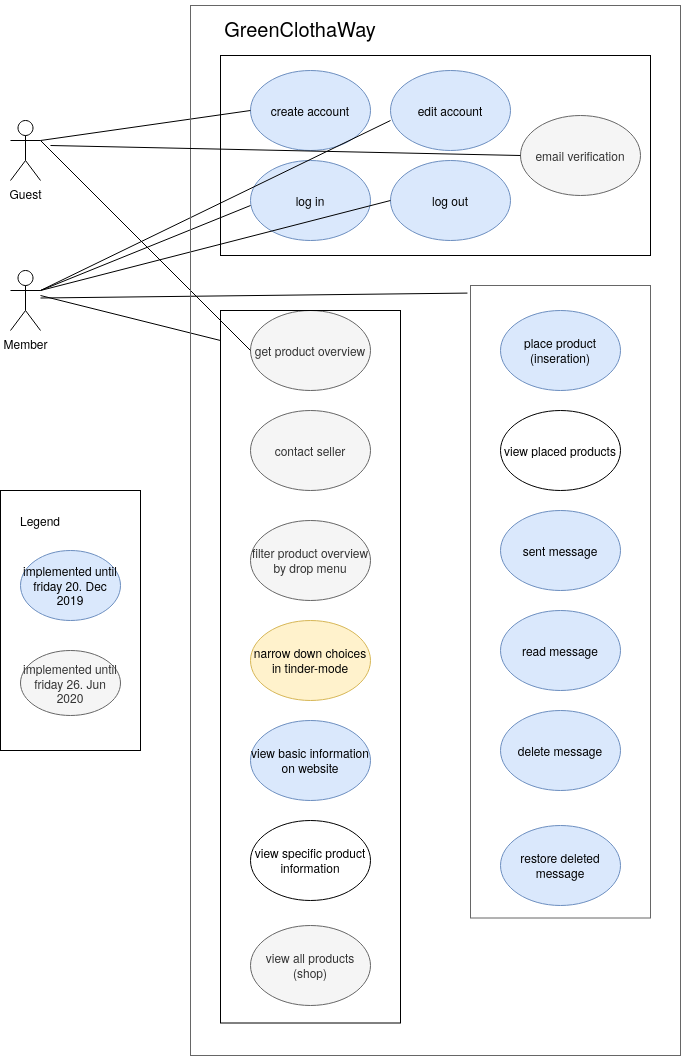

The diagram above was exported from draw.io. Its source (the exported page's mxGraphModel, read from the mxfile embedded in the PNG):
<mxGraphModel dx="1372" dy="767" grid="1" gridSize="10" guides="1" tooltips="1" connect="1" arrows="1" fold="1" page="1" pageScale="1" pageWidth="850" pageHeight="1100" math="0" shadow="0">
  <root>
    <mxCell id="0" />
    <mxCell id="1" parent="0" />
    <mxCell id="t1U9Wuj46Q5nK9wx1dlh-1" value="Guest" style="shape=umlActor;verticalLabelPosition=bottom;labelBackgroundColor=#ffffff;verticalAlign=top;html=1;outlineConnect=0;" parent="1" vertex="1">
      <mxGeometry x="90" y="195" width="30" height="60" as="geometry" />
    </mxCell>
    <mxCell id="t1U9Wuj46Q5nK9wx1dlh-2" value="Member" style="shape=umlActor;verticalLabelPosition=bottom;labelBackgroundColor=#ffffff;verticalAlign=top;html=1;outlineConnect=0;" parent="1" vertex="1">
      <mxGeometry x="90" y="345" width="30" height="60" as="geometry" />
    </mxCell>
    <mxCell id="t1U9Wuj46Q5nK9wx1dlh-5" value="create account" style="ellipse;whiteSpace=wrap;html=1;fillColor=#dae8fc;strokeColor=#6c8ebf;" parent="1" vertex="1">
      <mxGeometry x="330" y="145" width="120" height="80" as="geometry" />
    </mxCell>
    <mxCell id="t1U9Wuj46Q5nK9wx1dlh-6" value="edit account" style="ellipse;whiteSpace=wrap;html=1;fillColor=#dae8fc;strokeColor=#6c8ebf;" parent="1" vertex="1">
      <mxGeometry x="470" y="145" width="120" height="80" as="geometry" />
    </mxCell>
    <mxCell id="t1U9Wuj46Q5nK9wx1dlh-7" value="log in" style="ellipse;whiteSpace=wrap;html=1;fillColor=#dae8fc;strokeColor=#6c8ebf;" parent="1" vertex="1">
      <mxGeometry x="330" y="235" width="120" height="80" as="geometry" />
    </mxCell>
    <mxCell id="t1U9Wuj46Q5nK9wx1dlh-10" value="log out" style="ellipse;whiteSpace=wrap;html=1;fillColor=#dae8fc;strokeColor=#6c8ebf;" parent="1" vertex="1">
      <mxGeometry x="470" y="235" width="120" height="80" as="geometry" />
    </mxCell>
    <mxCell id="t1U9Wuj46Q5nK9wx1dlh-12" value="" style="rounded=0;whiteSpace=wrap;html=1;gradientColor=none;fillColor=none;" parent="1" vertex="1">
      <mxGeometry x="300" y="130" width="430" height="200" as="geometry" />
    </mxCell>
    <mxCell id="t1U9Wuj46Q5nK9wx1dlh-14" value="get product overview" style="ellipse;whiteSpace=wrap;html=1;fillColor=#f5f5f5;strokeColor=#666666;fontColor=#333333;" parent="1" vertex="1">
      <mxGeometry x="330" y="385" width="120" height="80" as="geometry" />
    </mxCell>
    <mxCell id="t1U9Wuj46Q5nK9wx1dlh-15" value="place product (inseration)" style="ellipse;whiteSpace=wrap;html=1;fillColor=#dae8fc;strokeColor=#6c8ebf;" parent="1" vertex="1">
      <mxGeometry x="580" y="385" width="120" height="80" as="geometry" />
    </mxCell>
    <mxCell id="t1U9Wuj46Q5nK9wx1dlh-17" value="&lt;div&gt;contact seller&lt;/div&gt;" style="ellipse;whiteSpace=wrap;html=1;fillColor=#f5f5f5;strokeColor=#666666;fontColor=#333333;" parent="1" vertex="1">
      <mxGeometry x="330" y="485" width="120" height="80" as="geometry" />
    </mxCell>
    <mxCell id="t1U9Wuj46Q5nK9wx1dlh-18" value="read message" style="ellipse;whiteSpace=wrap;html=1;fillColor=#dae8fc;strokeColor=#6c8ebf;" parent="1" vertex="1">
      <mxGeometry x="580" y="685" width="120" height="80" as="geometry" />
    </mxCell>
    <mxCell id="t1U9Wuj46Q5nK9wx1dlh-19" value="" style="rounded=0;whiteSpace=wrap;html=1;fillColor=none;gradientColor=none;" parent="1" vertex="1">
      <mxGeometry x="300" y="385" width="180" height="712.5" as="geometry" />
    </mxCell>
    <mxCell id="t1U9Wuj46Q5nK9wx1dlh-20" value="" style="rounded=0;whiteSpace=wrap;html=1;fillColor=none;strokeColor=#666666;fontColor=#333333;" parent="1" vertex="1">
      <mxGeometry x="550" y="360" width="180" height="632.5" as="geometry" />
    </mxCell>
    <mxCell id="t1U9Wuj46Q5nK9wx1dlh-21" value="filter product overview by drop menu" style="ellipse;whiteSpace=wrap;html=1;fillColor=#f5f5f5;strokeColor=#666666;fontColor=#333333;" parent="1" vertex="1">
      <mxGeometry x="330" y="595" width="120" height="80" as="geometry" />
    </mxCell>
    <mxCell id="t1U9Wuj46Q5nK9wx1dlh-22" value="narrow down choices in tinder-mode" style="ellipse;whiteSpace=wrap;html=1;fillColor=#fff2cc;strokeColor=#d6b656;" parent="1" vertex="1">
      <mxGeometry x="330" y="695" width="120" height="80" as="geometry" />
    </mxCell>
    <mxCell id="t1U9Wuj46Q5nK9wx1dlh-24" value="" style="rounded=0;whiteSpace=wrap;html=1;fillColor=none;gradientColor=none;" parent="1" vertex="1">
      <mxGeometry x="80" y="565" width="140" height="260" as="geometry" />
    </mxCell>
    <mxCell id="t1U9Wuj46Q5nK9wx1dlh-25" value="Legend" style="text;html=1;strokeColor=none;fillColor=none;align=center;verticalAlign=middle;whiteSpace=wrap;rounded=0;" parent="1" vertex="1">
      <mxGeometry x="100" y="585" width="40" height="20" as="geometry" />
    </mxCell>
    <mxCell id="t1U9Wuj46Q5nK9wx1dlh-27" value="implemented until friday 26. Jun 2020" style="ellipse;whiteSpace=wrap;html=1;fillColor=#f5f5f5;strokeColor=#666666;fontColor=#333333;" parent="1" vertex="1">
      <mxGeometry x="100" y="725" width="100" height="65" as="geometry" />
    </mxCell>
    <mxCell id="t1U9Wuj46Q5nK9wx1dlh-43" value="view basic information on website" style="ellipse;whiteSpace=wrap;html=1;fillColor=#dae8fc;strokeColor=#6c8ebf;" parent="1" vertex="1">
      <mxGeometry x="330" y="795" width="120" height="80" as="geometry" />
    </mxCell>
    <mxCell id="t1U9Wuj46Q5nK9wx1dlh-44" value="view specific product information" style="ellipse;whiteSpace=wrap;html=1;fillColor=none;gradientColor=none;" parent="1" vertex="1">
      <mxGeometry x="330" y="895" width="120" height="80" as="geometry" />
    </mxCell>
    <mxCell id="FIrMB5o7gTEtIm7q3_NG-4" value="&lt;font style=&quot;font-size: 20px&quot;&gt;GreenClothaWay&lt;/font&gt;" style="text;html=1;strokeColor=none;fillColor=none;align=center;verticalAlign=middle;whiteSpace=wrap;rounded=0;" parent="1" vertex="1">
      <mxGeometry x="250" y="75" width="260" height="55" as="geometry" />
    </mxCell>
    <mxCell id="FIrMB5o7gTEtIm7q3_NG-5" value="implemented until friday 20. Dec 2019" style="ellipse;whiteSpace=wrap;html=1;fillColor=#dae8fc;strokeColor=#6c8ebf;" parent="1" vertex="1">
      <mxGeometry x="100" y="625" width="100" height="70" as="geometry" />
    </mxCell>
    <mxCell id="5E-xkevPR86FE97RMFL2-7" value="" style="endArrow=none;html=1;exitX=1;exitY=0.3333333333333333;exitDx=0;exitDy=0;exitPerimeter=0;" parent="1" source="t1U9Wuj46Q5nK9wx1dlh-1" edge="1">
      <mxGeometry width="50" height="50" relative="1" as="geometry">
        <mxPoint x="120" y="235" as="sourcePoint" />
        <mxPoint x="330" y="185" as="targetPoint" />
      </mxGeometry>
    </mxCell>
    <mxCell id="5E-xkevPR86FE97RMFL2-8" value="" style="endArrow=none;html=1;exitX=1;exitY=0.3333333333333333;exitDx=0;exitDy=0;exitPerimeter=0;" parent="1" source="t1U9Wuj46Q5nK9wx1dlh-2" edge="1">
      <mxGeometry width="50" height="50" relative="1" as="geometry">
        <mxPoint x="120" y="370" as="sourcePoint" />
        <mxPoint x="470" y="195" as="targetPoint" />
      </mxGeometry>
    </mxCell>
    <mxCell id="5E-xkevPR86FE97RMFL2-9" value="" style="endArrow=none;html=1;exitX=1;exitY=0.3333333333333333;exitDx=0;exitDy=0;exitPerimeter=0;" parent="1" source="t1U9Wuj46Q5nK9wx1dlh-1" edge="1">
      <mxGeometry width="50" height="50" relative="1" as="geometry">
        <mxPoint x="120" y="240" as="sourcePoint" />
        <mxPoint x="330" y="425" as="targetPoint" />
      </mxGeometry>
    </mxCell>
    <mxCell id="5E-xkevPR86FE97RMFL2-10" value="" style="endArrow=none;html=1;exitX=1;exitY=0.3333333333333333;exitDx=0;exitDy=0;exitPerimeter=0;" parent="1" source="t1U9Wuj46Q5nK9wx1dlh-2" edge="1">
      <mxGeometry width="50" height="50" relative="1" as="geometry">
        <mxPoint x="-20" y="450" as="sourcePoint" />
        <mxPoint x="330" y="280" as="targetPoint" />
      </mxGeometry>
    </mxCell>
    <mxCell id="5E-xkevPR86FE97RMFL2-11" value="" style="endArrow=none;html=1;exitX=1;exitY=0.3333333333333333;exitDx=0;exitDy=0;exitPerimeter=0;" parent="1" source="t1U9Wuj46Q5nK9wx1dlh-2" edge="1">
      <mxGeometry width="50" height="50" relative="1" as="geometry">
        <mxPoint x="120" y="445" as="sourcePoint" />
        <mxPoint x="470" y="275" as="targetPoint" />
      </mxGeometry>
    </mxCell>
    <mxCell id="5E-xkevPR86FE97RMFL2-12" value="" style="endArrow=none;html=1;entryX=-0.017;entryY=0.012;entryDx=0;entryDy=0;entryPerimeter=0;" parent="1" target="t1U9Wuj46Q5nK9wx1dlh-20" edge="1">
      <mxGeometry width="50" height="50" relative="1" as="geometry">
        <mxPoint x="120" y="372.5" as="sourcePoint" />
        <mxPoint x="550" y="377.5" as="targetPoint" />
      </mxGeometry>
    </mxCell>
    <mxCell id="5E-xkevPR86FE97RMFL2-13" value="" style="endArrow=none;html=1;" parent="1" edge="1">
      <mxGeometry width="50" height="50" relative="1" as="geometry">
        <mxPoint x="120" y="370" as="sourcePoint" />
        <mxPoint x="300" y="415" as="targetPoint" />
      </mxGeometry>
    </mxCell>
    <mxCell id="7aweMRIA2YZNoG1pFgio-1" value="delete message" style="ellipse;whiteSpace=wrap;html=1;fillColor=#dae8fc;strokeColor=#6c8ebf;" parent="1" vertex="1">
      <mxGeometry x="580" y="785" width="120" height="80" as="geometry" />
    </mxCell>
    <mxCell id="7aweMRIA2YZNoG1pFgio-2" value="sent message" style="ellipse;whiteSpace=wrap;html=1;fillColor=#dae8fc;strokeColor=#6c8ebf;" parent="1" vertex="1">
      <mxGeometry x="580" y="585" width="120" height="80" as="geometry" />
    </mxCell>
    <mxCell id="7aweMRIA2YZNoG1pFgio-3" value="restore deleted message" style="ellipse;whiteSpace=wrap;html=1;fillColor=#dae8fc;strokeColor=#6c8ebf;" parent="1" vertex="1">
      <mxGeometry x="580" y="900" width="120" height="80" as="geometry" />
    </mxCell>
    <mxCell id="7aweMRIA2YZNoG1pFgio-4" value="view placed products" style="ellipse;whiteSpace=wrap;html=1;" parent="1" vertex="1">
      <mxGeometry x="580" y="485" width="120" height="80" as="geometry" />
    </mxCell>
    <mxCell id="pl1uIjlC8RAqFhH4EZrP-1" value="" style="rounded=0;whiteSpace=wrap;html=1;fillColor=none;strokeColor=#666666;fontColor=#333333;" parent="1" vertex="1">
      <mxGeometry x="270" y="80" width="490" height="1050" as="geometry" />
    </mxCell>
    <mxCell id="FvdG7DcXihzZhJySrZXO-1" value="view all products (shop)" style="ellipse;whiteSpace=wrap;html=1;fillColor=#f5f5f5;strokeColor=#666666;fontColor=#333333;" parent="1" vertex="1">
      <mxGeometry x="330" y="1000" width="120" height="80" as="geometry" />
    </mxCell>
    <mxCell id="FvdG7DcXihzZhJySrZXO-2" value="email verification" style="ellipse;whiteSpace=wrap;html=1;fillColor=#f5f5f5;strokeColor=#666666;fontColor=#333333;" parent="1" vertex="1">
      <mxGeometry x="600" y="190" width="120" height="80" as="geometry" />
    </mxCell>
    <mxCell id="FvdG7DcXihzZhJySrZXO-5" value="" style="endArrow=none;html=1;entryX=0;entryY=0.5;entryDx=0;entryDy=0;" parent="1" target="FvdG7DcXihzZhJySrZXO-2" edge="1">
      <mxGeometry width="50" height="50" relative="1" as="geometry">
        <mxPoint x="130" y="220" as="sourcePoint" />
        <mxPoint x="600" y="470" as="targetPoint" />
      </mxGeometry>
    </mxCell>
  </root>
</mxGraphModel>